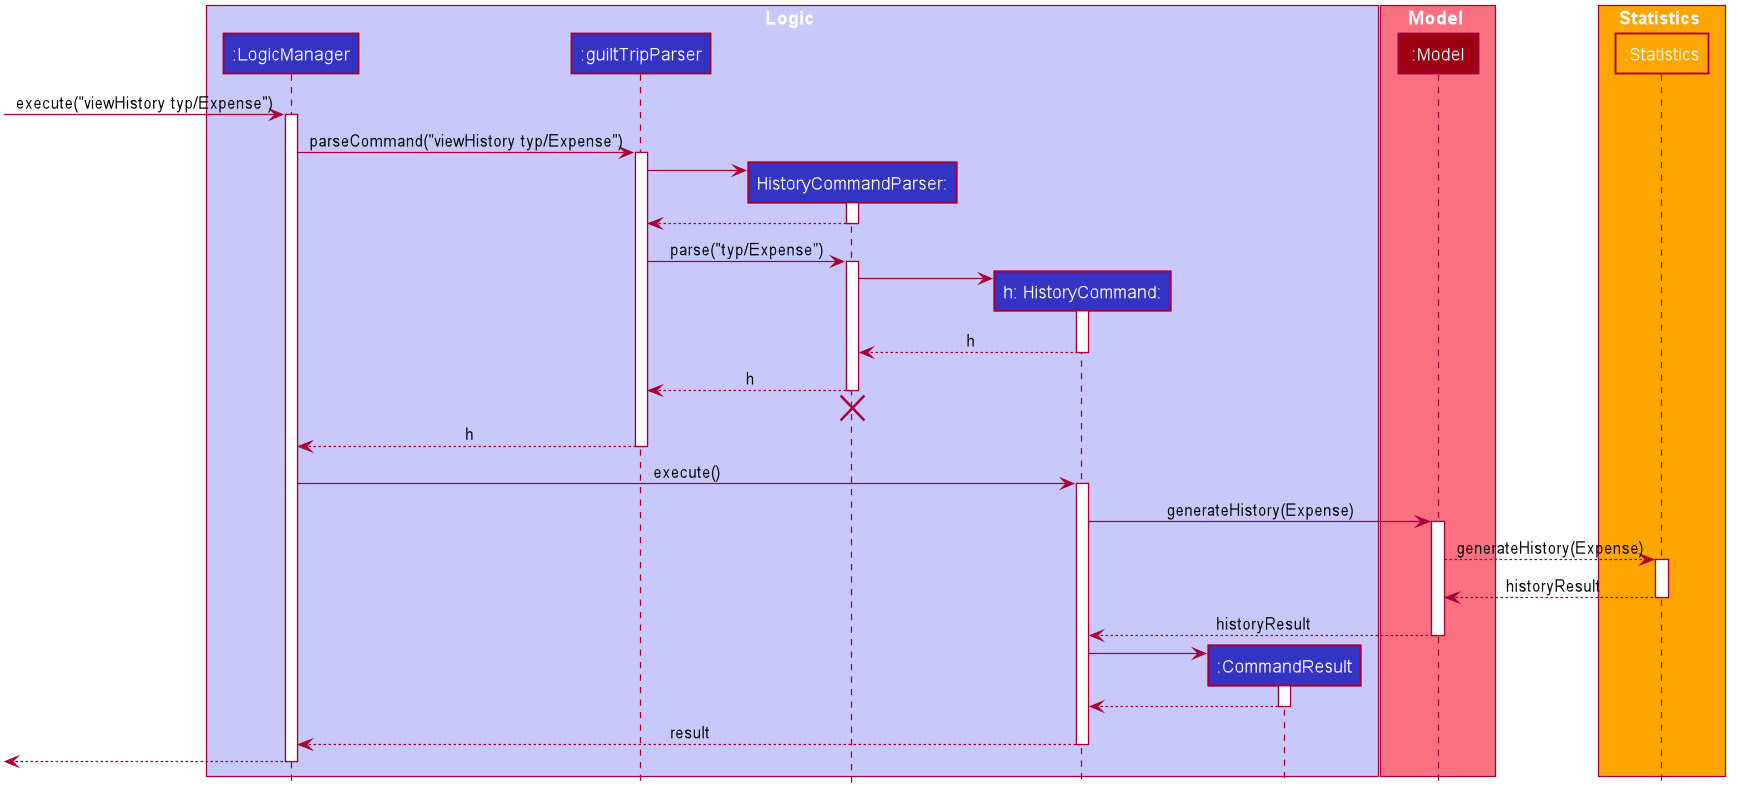

The diagram above was rendered by PlantUML. Its source (embedded in the PNG):
@startuml









skinparam BackgroundColor #FFFFFFF

skinparam Shadowing false

skinparam Class {
    FontColor #FFFFFF
    BorderThickness 1
    BorderColor #FFFFFF
    StereotypeFontColor #FFFFFF
    FontName Arial
}

skinparam Actor {
    BorderColor #000000
    Color #000000
    FontName Arial
}

skinparam Sequence {
    MessageAlign center
    BoxFontSize 15
    BoxPadding 0
    BoxFontColor #FFFFFF
    FontName Arial
}

skinparam Participant {
    FontColor #FFFFFFF
    Padding 20
}

skinparam MinClassWidth 50
skinparam ParticipantPadding 10
skinparam Shadowing false
skinparam DefaultTextAlignment center
skinparam packageStyle Rectangle

hide footbox
hide members
hide circle

box Logic #C8C8FA
participant ":LogicManager" as LogicManager #3333C4
participant ":guiltTripParser" as guiltTripParser #3333C4
participant "HistoryCommandParser:" as HistoryCommandParser #3333C4
participant "h: HistoryCommand:" as HistoryCommand #3333C4
participant ":CommandResult" as CommandResult #3333C4
end box

box Model #F97181
participant ":Model" as Model #9D0012
end box

box Statistics #FFA500
participant ":Statistics" as Statistics #FFA500
end box

[-> LogicManager : execute("viewHistory typ/Expense")
activate LogicManager

LogicManager -> guiltTripParser : parseCommand("viewHistory typ/Expense")
activate guiltTripParser

create HistoryCommandParser
guiltTripParser -> HistoryCommandParser
activate HistoryCommandParser

HistoryCommandParser --> guiltTripParser
deactivate HistoryCommandParser

guiltTripParser -> HistoryCommandParser : parse("typ/Expense")
activate HistoryCommandParser

create HistoryCommand
HistoryCommandParser -> HistoryCommand
activate HistoryCommand

HistoryCommand --> HistoryCommandParser : h
deactivate HistoryCommand

HistoryCommandParser --> guiltTripParser : h
deactivate HistoryCommandParser
HistoryCommandParser -[hidden]-> guiltTripParser
destroy HistoryCommandParser

guiltTripParser --> LogicManager : h
deactivate guiltTripParser

LogicManager -> HistoryCommand : execute()
activate HistoryCommand

HistoryCommand -> Model : generateHistory(Expense)
activate Model

Model --> Statistics: generateHistory(Expense)
activate Statistics

Statistics --> Model: historyResult
deactivate Statistics

Model --> HistoryCommand: historyResult
deactivate Model

create CommandResult
HistoryCommand -> CommandResult
activate CommandResult

CommandResult --> HistoryCommand
deactivate CommandResult

HistoryCommand --> LogicManager : result
deactivate HistoryCommand

[<--LogicManager
deactivate LogicManager
@enduml